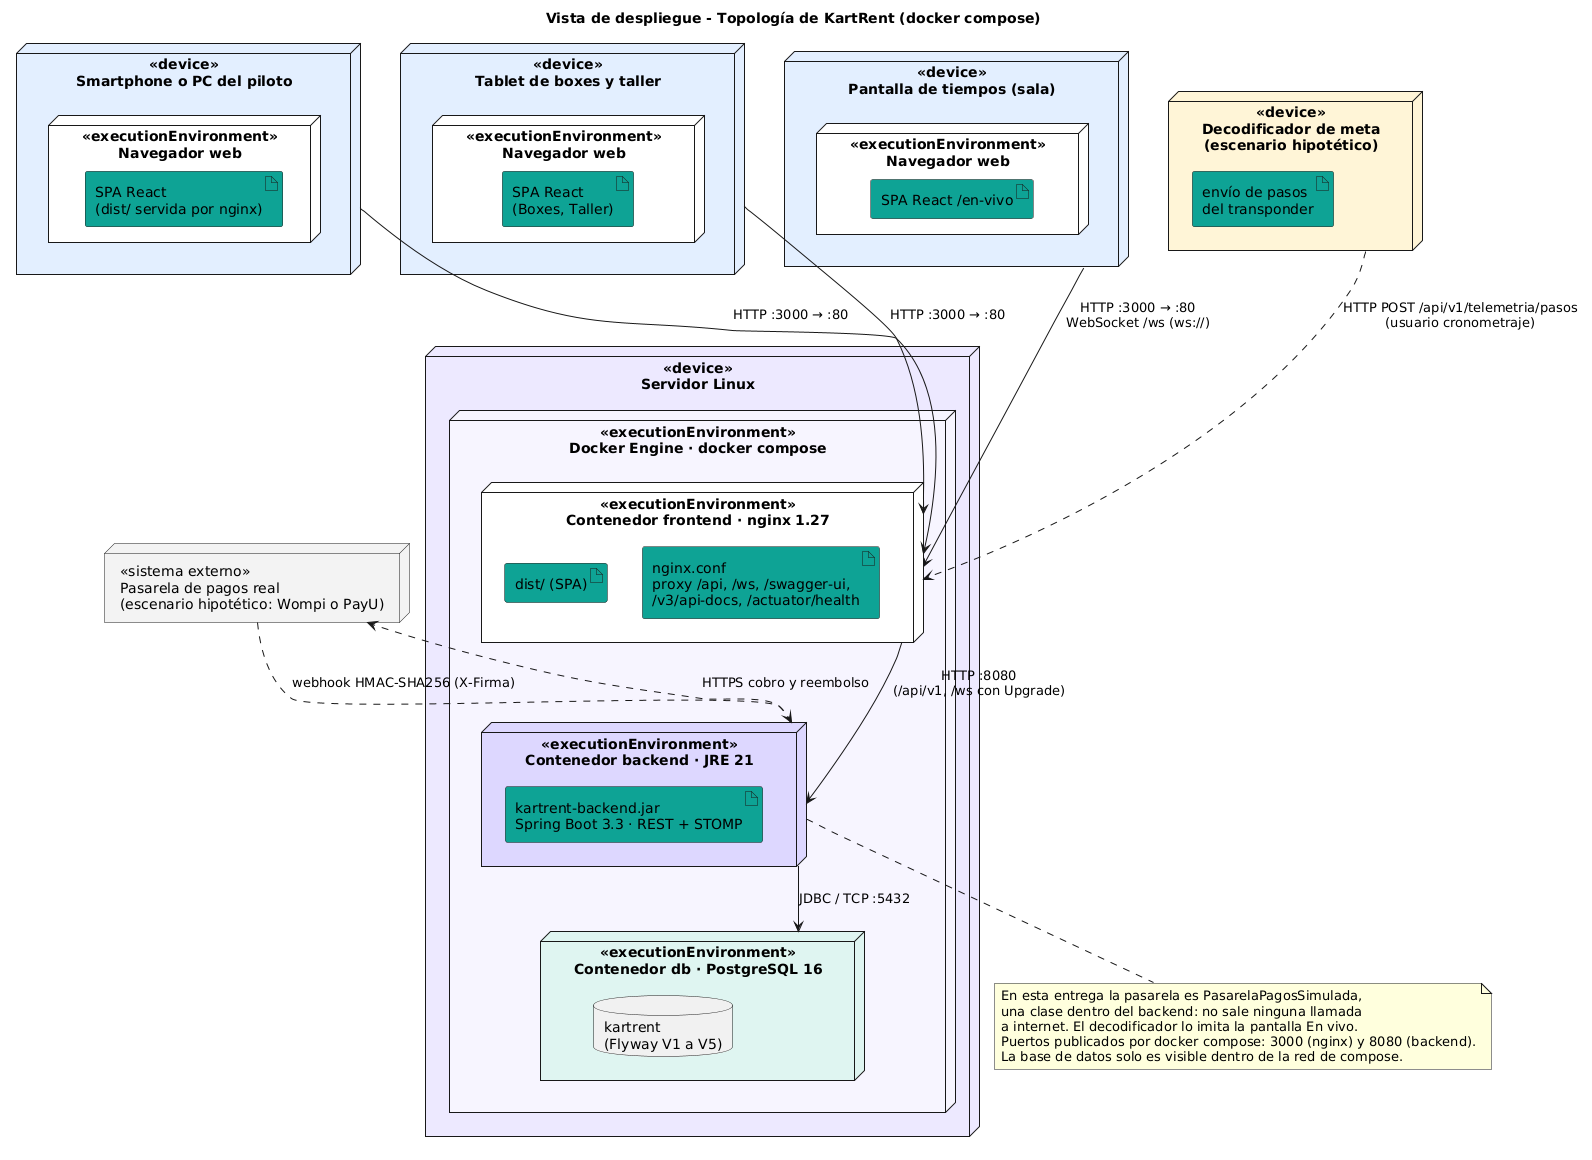

The diagram above was rendered by PlantUML. Its source (embedded in the PNG):
@startuml
skinparam shadowing false
skinparam defaultFontName Arial
title Vista de despliegue - Topología de KartRent (docker compose)

' Los nombres usan «guillemets» para que PlantUML no los interprete como estereotipos propios.
node "«device»\nSmartphone o PC del piloto" as DCLI #E3EEFF {
  node "«executionEnvironment»\nNavegador web" as NAV #FFFFFF {
    artifact "SPA React\n(dist/ servida por nginx)" as A_WEB #0FA394
  }
}
node "«device»\nTablet de boxes y taller" as DTAB #E3EEFF {
  node "«executionEnvironment»\nNavegador web" as NAV2 #FFFFFF {
    artifact "SPA React\n(Boxes, Taller)" as A_WEB2 #0FA394
  }
}
node "«device»\nPantalla de tiempos (sala)" as DTV #E3EEFF {
  node "«executionEnvironment»\nNavegador web" as NAV3 #FFFFFF {
    artifact "SPA React /en-vivo" as A_TV #0FA394
  }
}

node "«device»\nServidor Linux" as SRV #ECE8FF {
  node "«executionEnvironment»\nDocker Engine · docker compose" as DOCKER #F7F4FF {
    node "«executionEnvironment»\nContenedor frontend · nginx 1.27" as C_FE #FFFFFF {
      artifact "dist/ (SPA)" as A_DIST #0FA394
      artifact "nginx.conf\nproxy /api, /ws, /swagger-ui,\n/v3/api-docs, /actuator/health" as A_NGX #0FA394
    }
    node "«executionEnvironment»\nContenedor backend · JRE 21" as C_BE #DCD6FF {
      artifact "kartrent-backend.jar\nSpring Boot 3.3 · REST + STOMP" as A_API #0FA394
    }
    node "«executionEnvironment»\nContenedor db · PostgreSQL 16" as C_DB #DFF5F0 {
      database "kartrent\n(Flyway V1 a V5)" as A_DB
    }
  }
}

node "«device»\nDecodificador de meta\n(escenario hipotético)" as DDEC #FFF4D6 {
  artifact "envío de pasos\ndel transponder" as A_FW #0FA394
}
node "«sistema externo»\nPasarela de pagos real\n(escenario hipotético: Wompi o PayU)" as DPAS #F2F2F2

DCLI --> C_FE : HTTP :3000 → :80
DTAB --> C_FE : HTTP :3000 → :80
DTV --> C_FE : HTTP :3000 → :80\nWebSocket /ws (ws://)
C_FE --> C_BE : HTTP :8080\n(/api/v1, /ws con Upgrade)
C_BE --> C_DB : JDBC / TCP :5432
DDEC ..> C_FE : HTTP POST /api/v1/telemetria/pasos\n(usuario cronometraje)
C_BE ..> DPAS : HTTPS cobro y reembolso
DPAS ..> C_BE : webhook HMAC-SHA256 (X-Firma)

note bottom of C_BE
  En esta entrega la pasarela es PasarelaPagosSimulada,
  una clase dentro del backend: no sale ninguna llamada
  a internet. El decodificador lo imita la pantalla En vivo.
  Puertos publicados por docker compose: 3000 (nginx) y 8080 (backend).
  La base de datos solo es visible dentro de la red de compose.
end note
@enduml